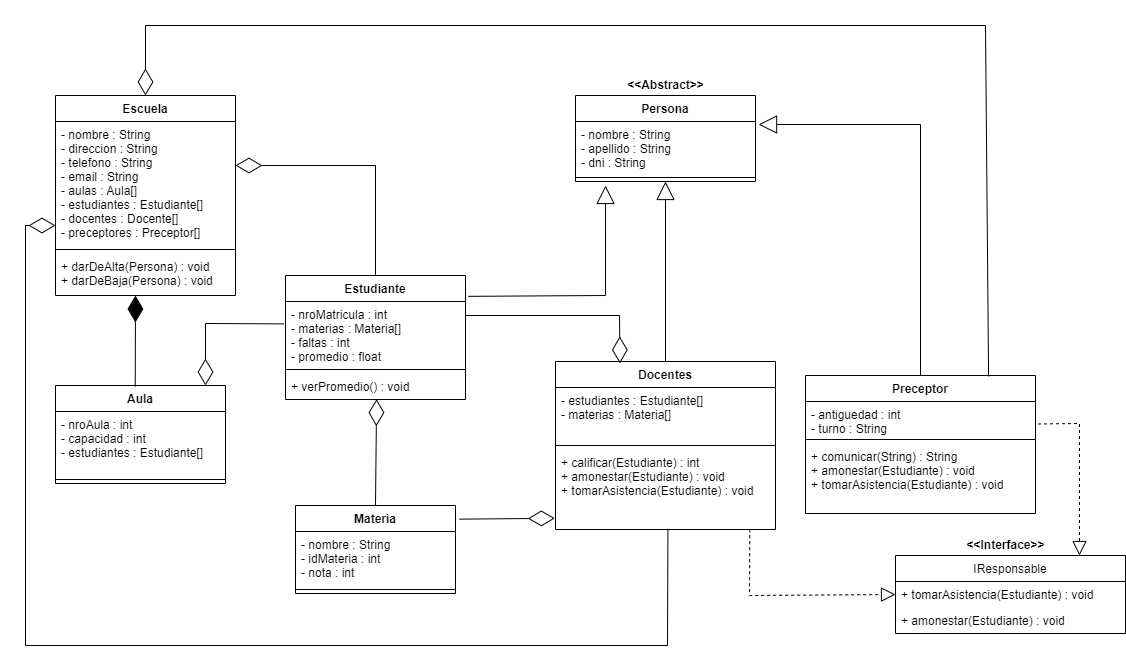

The diagram above was exported from draw.io. Its source (the exported page's mxGraphModel, read from the mxfile embedded in the PNG):
<mxGraphModel dx="2012" dy="1804" grid="1" gridSize="10" guides="1" tooltips="1" connect="1" arrows="1" fold="1" page="1" pageScale="1" pageWidth="827" pageHeight="1169" math="0" shadow="0">
  <root>
    <mxCell id="WIyWlLk6GJQsqaUBKTNV-0" />
    <mxCell id="WIyWlLk6GJQsqaUBKTNV-1" parent="WIyWlLk6GJQsqaUBKTNV-0" />
    <mxCell id="54wCXtFV_3DvtkeWf8re-5" value="Escuela" style="swimlane;fontStyle=1;align=center;verticalAlign=top;childLayout=stackLayout;horizontal=1;startSize=26;horizontalStack=0;resizeParent=1;resizeParentMax=0;resizeLast=0;collapsible=1;marginBottom=0;" vertex="1" parent="WIyWlLk6GJQsqaUBKTNV-1">
      <mxGeometry x="40" y="20" width="180" height="200" as="geometry" />
    </mxCell>
    <mxCell id="54wCXtFV_3DvtkeWf8re-6" value="- nombre : String&#10;- direccion : String&#10;- telefono : String&#10;- email : String&#10;- aulas : Aula[]&#10;- estudiantes : Estudiante[]&#10;- docentes : Docente[]&#10;- preceptores : Preceptor[]" style="text;strokeColor=none;fillColor=none;align=left;verticalAlign=top;spacingLeft=4;spacingRight=4;overflow=hidden;rotatable=0;points=[[0,0.5],[1,0.5]];portConstraint=eastwest;" vertex="1" parent="54wCXtFV_3DvtkeWf8re-5">
      <mxGeometry y="26" width="180" height="124" as="geometry" />
    </mxCell>
    <mxCell id="54wCXtFV_3DvtkeWf8re-7" value="" style="line;strokeWidth=1;fillColor=none;align=left;verticalAlign=middle;spacingTop=-1;spacingLeft=3;spacingRight=3;rotatable=0;labelPosition=right;points=[];portConstraint=eastwest;" vertex="1" parent="54wCXtFV_3DvtkeWf8re-5">
      <mxGeometry y="150" width="180" height="8" as="geometry" />
    </mxCell>
    <mxCell id="54wCXtFV_3DvtkeWf8re-8" value="+ darDeAlta(Persona) : void&#10;+ darDeBaja(Persona) : void" style="text;strokeColor=none;fillColor=none;align=left;verticalAlign=top;spacingLeft=4;spacingRight=4;overflow=hidden;rotatable=0;points=[[0,0.5],[1,0.5]];portConstraint=eastwest;" vertex="1" parent="54wCXtFV_3DvtkeWf8re-5">
      <mxGeometry y="158" width="180" height="42" as="geometry" />
    </mxCell>
    <mxCell id="54wCXtFV_3DvtkeWf8re-9" value="Docentes" style="swimlane;fontStyle=1;align=center;verticalAlign=top;childLayout=stackLayout;horizontal=1;startSize=26;horizontalStack=0;resizeParent=1;resizeParentMax=0;resizeLast=0;collapsible=1;marginBottom=0;" vertex="1" parent="WIyWlLk6GJQsqaUBKTNV-1">
      <mxGeometry x="540" y="286" width="220" height="168" as="geometry" />
    </mxCell>
    <mxCell id="54wCXtFV_3DvtkeWf8re-10" value="- estudiantes : Estudiante[]&#10;- materias : Materia[]" style="text;strokeColor=none;fillColor=none;align=left;verticalAlign=top;spacingLeft=4;spacingRight=4;overflow=hidden;rotatable=0;points=[[0,0.5],[1,0.5]];portConstraint=eastwest;" vertex="1" parent="54wCXtFV_3DvtkeWf8re-9">
      <mxGeometry y="26" width="220" height="54" as="geometry" />
    </mxCell>
    <mxCell id="54wCXtFV_3DvtkeWf8re-11" value="" style="line;strokeWidth=1;fillColor=none;align=left;verticalAlign=middle;spacingTop=-1;spacingLeft=3;spacingRight=3;rotatable=0;labelPosition=right;points=[];portConstraint=eastwest;" vertex="1" parent="54wCXtFV_3DvtkeWf8re-9">
      <mxGeometry y="80" width="220" height="8" as="geometry" />
    </mxCell>
    <mxCell id="54wCXtFV_3DvtkeWf8re-12" value="+ calificar(Estudiante) : int&#10;+ amonestar(Estudiante) : void&#10;+ tomarAsistencia(Estudiante) : void" style="text;strokeColor=none;fillColor=none;align=left;verticalAlign=top;spacingLeft=4;spacingRight=4;overflow=hidden;rotatable=0;points=[[0,0.5],[1,0.5]];portConstraint=eastwest;" vertex="1" parent="54wCXtFV_3DvtkeWf8re-9">
      <mxGeometry y="88" width="220" height="80" as="geometry" />
    </mxCell>
    <mxCell id="54wCXtFV_3DvtkeWf8re-13" value="Persona&#10;" style="swimlane;fontStyle=1;align=center;verticalAlign=top;childLayout=stackLayout;horizontal=1;startSize=26;horizontalStack=0;resizeParent=1;resizeParentMax=0;resizeLast=0;collapsible=1;marginBottom=0;" vertex="1" parent="WIyWlLk6GJQsqaUBKTNV-1">
      <mxGeometry x="560" y="20" width="180" height="86" as="geometry" />
    </mxCell>
    <mxCell id="54wCXtFV_3DvtkeWf8re-14" value="- nombre : String&#10;- apellido : String&#10;- dni : String" style="text;strokeColor=none;fillColor=none;align=left;verticalAlign=top;spacingLeft=4;spacingRight=4;overflow=hidden;rotatable=0;points=[[0,0.5],[1,0.5]];portConstraint=eastwest;" vertex="1" parent="54wCXtFV_3DvtkeWf8re-13">
      <mxGeometry y="26" width="180" height="52" as="geometry" />
    </mxCell>
    <mxCell id="54wCXtFV_3DvtkeWf8re-15" value="" style="line;strokeWidth=1;fillColor=none;align=left;verticalAlign=middle;spacingTop=-1;spacingLeft=3;spacingRight=3;rotatable=0;labelPosition=right;points=[];portConstraint=eastwest;" vertex="1" parent="54wCXtFV_3DvtkeWf8re-13">
      <mxGeometry y="78" width="180" height="8" as="geometry" />
    </mxCell>
    <mxCell id="54wCXtFV_3DvtkeWf8re-17" value="Estudiante&#10;" style="swimlane;fontStyle=1;align=center;verticalAlign=top;childLayout=stackLayout;horizontal=1;startSize=26;horizontalStack=0;resizeParent=1;resizeParentMax=0;resizeLast=0;collapsible=1;marginBottom=0;" vertex="1" parent="WIyWlLk6GJQsqaUBKTNV-1">
      <mxGeometry x="270" y="200" width="180" height="124" as="geometry" />
    </mxCell>
    <mxCell id="54wCXtFV_3DvtkeWf8re-18" value="- nroMatricula : int&#10;- materias : Materia[]&#10;- faltas : int&#10;- promedio : float" style="text;strokeColor=none;fillColor=none;align=left;verticalAlign=top;spacingLeft=4;spacingRight=4;overflow=hidden;rotatable=0;points=[[0,0.5],[1,0.5]];portConstraint=eastwest;" vertex="1" parent="54wCXtFV_3DvtkeWf8re-17">
      <mxGeometry y="26" width="180" height="64" as="geometry" />
    </mxCell>
    <mxCell id="54wCXtFV_3DvtkeWf8re-19" value="" style="line;strokeWidth=1;fillColor=none;align=left;verticalAlign=middle;spacingTop=-1;spacingLeft=3;spacingRight=3;rotatable=0;labelPosition=right;points=[];portConstraint=eastwest;" vertex="1" parent="54wCXtFV_3DvtkeWf8re-17">
      <mxGeometry y="90" width="180" height="8" as="geometry" />
    </mxCell>
    <mxCell id="54wCXtFV_3DvtkeWf8re-20" value="+ verPromedio() : void" style="text;strokeColor=none;fillColor=none;align=left;verticalAlign=top;spacingLeft=4;spacingRight=4;overflow=hidden;rotatable=0;points=[[0,0.5],[1,0.5]];portConstraint=eastwest;" vertex="1" parent="54wCXtFV_3DvtkeWf8re-17">
      <mxGeometry y="98" width="180" height="26" as="geometry" />
    </mxCell>
    <mxCell id="54wCXtFV_3DvtkeWf8re-41" value="" style="endArrow=diamondThin;endFill=0;endSize=24;html=1;rounded=0;exitX=-0.009;exitY=0.35;exitDx=0;exitDy=0;exitPerimeter=0;entryX=-0.009;entryY=0.35;entryDx=0;entryDy=0;entryPerimeter=0;" edge="1" parent="54wCXtFV_3DvtkeWf8re-17" source="54wCXtFV_3DvtkeWf8re-18">
      <mxGeometry width="160" relative="1" as="geometry">
        <mxPoint x="90" y="36" as="sourcePoint" />
        <mxPoint x="-80" y="110" as="targetPoint" />
        <Array as="points">
          <mxPoint x="-80" y="48" />
        </Array>
      </mxGeometry>
    </mxCell>
    <mxCell id="54wCXtFV_3DvtkeWf8re-21" value="Preceptor" style="swimlane;fontStyle=1;align=center;verticalAlign=top;childLayout=stackLayout;horizontal=1;startSize=26;horizontalStack=0;resizeParent=1;resizeParentMax=0;resizeLast=0;collapsible=1;marginBottom=0;" vertex="1" parent="WIyWlLk6GJQsqaUBKTNV-1">
      <mxGeometry x="790" y="300" width="230" height="138" as="geometry" />
    </mxCell>
    <mxCell id="54wCXtFV_3DvtkeWf8re-22" value="- antiguedad : int&#10;- turno : String" style="text;strokeColor=none;fillColor=none;align=left;verticalAlign=top;spacingLeft=4;spacingRight=4;overflow=hidden;rotatable=0;points=[[0,0.5],[1,0.5]];portConstraint=eastwest;" vertex="1" parent="54wCXtFV_3DvtkeWf8re-21">
      <mxGeometry y="26" width="230" height="34" as="geometry" />
    </mxCell>
    <mxCell id="54wCXtFV_3DvtkeWf8re-23" value="" style="line;strokeWidth=1;fillColor=none;align=left;verticalAlign=middle;spacingTop=-1;spacingLeft=3;spacingRight=3;rotatable=0;labelPosition=right;points=[];portConstraint=eastwest;" vertex="1" parent="54wCXtFV_3DvtkeWf8re-21">
      <mxGeometry y="60" width="230" height="8" as="geometry" />
    </mxCell>
    <mxCell id="54wCXtFV_3DvtkeWf8re-24" value="+ comunicar(String) : String&#10;+ amonestar(Estudiante) : void&#10;+ tomarAsistencia(Estudiante) : void" style="text;strokeColor=none;fillColor=none;align=left;verticalAlign=top;spacingLeft=4;spacingRight=4;overflow=hidden;rotatable=0;points=[[0,0.5],[1,0.5]];portConstraint=eastwest;" vertex="1" parent="54wCXtFV_3DvtkeWf8re-21">
      <mxGeometry y="68" width="230" height="70" as="geometry" />
    </mxCell>
    <mxCell id="54wCXtFV_3DvtkeWf8re-27" value="" style="endArrow=block;endSize=16;endFill=0;html=1;rounded=0;entryX=0.167;entryY=1.5;entryDx=0;entryDy=0;entryPerimeter=0;exitX=1.016;exitY=0.168;exitDx=0;exitDy=0;exitPerimeter=0;" edge="1" parent="WIyWlLk6GJQsqaUBKTNV-1" source="54wCXtFV_3DvtkeWf8re-17" target="54wCXtFV_3DvtkeWf8re-15">
      <mxGeometry width="160" relative="1" as="geometry">
        <mxPoint x="459.9999999999999" y="200.00200000000004" as="sourcePoint" />
        <mxPoint x="462.88" y="109.96199999999996" as="targetPoint" />
        <Array as="points">
          <mxPoint x="590" y="220" />
        </Array>
      </mxGeometry>
    </mxCell>
    <mxCell id="54wCXtFV_3DvtkeWf8re-28" value="" style="endArrow=block;endSize=16;endFill=0;html=1;rounded=0;exitX=0.5;exitY=0;exitDx=0;exitDy=0;entryX=1.017;entryY=0.058;entryDx=0;entryDy=0;entryPerimeter=0;" edge="1" parent="WIyWlLk6GJQsqaUBKTNV-1" source="54wCXtFV_3DvtkeWf8re-21" target="54wCXtFV_3DvtkeWf8re-14">
      <mxGeometry width="160" relative="1" as="geometry">
        <mxPoint x="808.56" y="200.04200000000003" as="sourcePoint" />
        <mxPoint x="740" y="90" as="targetPoint" />
        <Array as="points">
          <mxPoint x="905" y="49" />
        </Array>
      </mxGeometry>
    </mxCell>
    <mxCell id="54wCXtFV_3DvtkeWf8re-30" value="&lt;b&gt;&amp;lt;&amp;lt;Interface&amp;gt;&amp;gt;&lt;/b&gt;" style="text;html=1;align=center;verticalAlign=middle;resizable=0;points=[];autosize=1;strokeColor=none;fillColor=none;" vertex="1" parent="WIyWlLk6GJQsqaUBKTNV-1">
      <mxGeometry x="945" y="460" width="90" height="20" as="geometry" />
    </mxCell>
    <mxCell id="54wCXtFV_3DvtkeWf8re-31" value="IResponsable" style="swimlane;fontStyle=0;childLayout=stackLayout;horizontal=1;startSize=26;fillColor=none;horizontalStack=0;resizeParent=1;resizeParentMax=0;resizeLast=0;collapsible=1;marginBottom=0;" vertex="1" parent="WIyWlLk6GJQsqaUBKTNV-1">
      <mxGeometry x="880" y="480" width="230" height="78" as="geometry" />
    </mxCell>
    <mxCell id="54wCXtFV_3DvtkeWf8re-32" value="+ tomarAsistencia(Estudiante) : void" style="text;strokeColor=none;fillColor=none;align=left;verticalAlign=top;spacingLeft=4;spacingRight=4;overflow=hidden;rotatable=0;points=[[0,0.5],[1,0.5]];portConstraint=eastwest;" vertex="1" parent="54wCXtFV_3DvtkeWf8re-31">
      <mxGeometry y="26" width="230" height="26" as="geometry" />
    </mxCell>
    <mxCell id="54wCXtFV_3DvtkeWf8re-33" value="+ amonestar(Estudiante) : void" style="text;strokeColor=none;fillColor=none;align=left;verticalAlign=top;spacingLeft=4;spacingRight=4;overflow=hidden;rotatable=0;points=[[0,0.5],[1,0.5]];portConstraint=eastwest;" vertex="1" parent="54wCXtFV_3DvtkeWf8re-31">
      <mxGeometry y="52" width="230" height="26" as="geometry" />
    </mxCell>
    <mxCell id="54wCXtFV_3DvtkeWf8re-37" value="Aula&#10;" style="swimlane;fontStyle=1;align=center;verticalAlign=top;childLayout=stackLayout;horizontal=1;startSize=26;horizontalStack=0;resizeParent=1;resizeParentMax=0;resizeLast=0;collapsible=1;marginBottom=0;" vertex="1" parent="WIyWlLk6GJQsqaUBKTNV-1">
      <mxGeometry x="40" y="310" width="170" height="98" as="geometry" />
    </mxCell>
    <mxCell id="54wCXtFV_3DvtkeWf8re-38" value="- nroAula : int&#10;- capacidad : int&#10;- estudiantes : Estudiante[]" style="text;strokeColor=none;fillColor=none;align=left;verticalAlign=top;spacingLeft=4;spacingRight=4;overflow=hidden;rotatable=0;points=[[0,0.5],[1,0.5]];portConstraint=eastwest;" vertex="1" parent="54wCXtFV_3DvtkeWf8re-37">
      <mxGeometry y="26" width="170" height="64" as="geometry" />
    </mxCell>
    <mxCell id="54wCXtFV_3DvtkeWf8re-39" value="" style="line;strokeWidth=1;fillColor=none;align=left;verticalAlign=middle;spacingTop=-1;spacingLeft=3;spacingRight=3;rotatable=0;labelPosition=right;points=[];portConstraint=eastwest;" vertex="1" parent="54wCXtFV_3DvtkeWf8re-37">
      <mxGeometry y="90" width="170" height="8" as="geometry" />
    </mxCell>
    <mxCell id="54wCXtFV_3DvtkeWf8re-43" value="" style="endArrow=diamondThin;endFill=0;endSize=24;html=1;rounded=0;entryX=0.293;entryY=0.011;entryDx=0;entryDy=0;entryPerimeter=0;" edge="1" parent="WIyWlLk6GJQsqaUBKTNV-1" target="54wCXtFV_3DvtkeWf8re-9">
      <mxGeometry width="160" relative="1" as="geometry">
        <mxPoint x="450" y="240" as="sourcePoint" />
        <mxPoint x="200" y="275.9960000000001" as="targetPoint" />
        <Array as="points">
          <mxPoint x="604" y="240" />
        </Array>
      </mxGeometry>
    </mxCell>
    <mxCell id="54wCXtFV_3DvtkeWf8re-44" value="" style="endArrow=block;endSize=16;endFill=0;html=1;rounded=0;exitX=0.5;exitY=0;exitDx=0;exitDy=0;entryX=0.5;entryY=1;entryDx=0;entryDy=0;" edge="1" parent="WIyWlLk6GJQsqaUBKTNV-1" source="54wCXtFV_3DvtkeWf8re-9" target="54wCXtFV_3DvtkeWf8re-13">
      <mxGeometry width="160" relative="1" as="geometry">
        <mxPoint x="370" y="380" as="sourcePoint" />
        <mxPoint x="640" y="110" as="targetPoint" />
      </mxGeometry>
    </mxCell>
    <mxCell id="54wCXtFV_3DvtkeWf8re-45" value="&lt;b&gt;&amp;lt;&amp;lt;Abstract&amp;gt;&amp;gt;&lt;/b&gt;" style="text;html=1;align=center;verticalAlign=middle;resizable=0;points=[];autosize=1;strokeColor=none;fillColor=none;" vertex="1" parent="WIyWlLk6GJQsqaUBKTNV-1">
      <mxGeometry x="605" width="90" height="20" as="geometry" />
    </mxCell>
    <mxCell id="54wCXtFV_3DvtkeWf8re-46" value="Materia&#10;" style="swimlane;fontStyle=1;align=center;verticalAlign=top;childLayout=stackLayout;horizontal=1;startSize=26;horizontalStack=0;resizeParent=1;resizeParentMax=0;resizeLast=0;collapsible=1;marginBottom=0;" vertex="1" parent="WIyWlLk6GJQsqaUBKTNV-1">
      <mxGeometry x="280" y="430" width="160" height="88" as="geometry" />
    </mxCell>
    <mxCell id="54wCXtFV_3DvtkeWf8re-47" value="- nombre : String&#10;- idMateria : int&#10;- nota : int" style="text;strokeColor=none;fillColor=none;align=left;verticalAlign=top;spacingLeft=4;spacingRight=4;overflow=hidden;rotatable=0;points=[[0,0.5],[1,0.5]];portConstraint=eastwest;" vertex="1" parent="54wCXtFV_3DvtkeWf8re-46">
      <mxGeometry y="26" width="160" height="54" as="geometry" />
    </mxCell>
    <mxCell id="54wCXtFV_3DvtkeWf8re-48" value="" style="line;strokeWidth=1;fillColor=none;align=left;verticalAlign=middle;spacingTop=-1;spacingLeft=3;spacingRight=3;rotatable=0;labelPosition=right;points=[];portConstraint=eastwest;" vertex="1" parent="54wCXtFV_3DvtkeWf8re-46">
      <mxGeometry y="80" width="160" height="8" as="geometry" />
    </mxCell>
    <mxCell id="54wCXtFV_3DvtkeWf8re-50" value="" style="endArrow=diamondThin;endFill=0;endSize=24;html=1;rounded=0;exitX=1.024;exitY=0.155;exitDx=0;exitDy=0;exitPerimeter=0;entryX=-0.003;entryY=0.86;entryDx=0;entryDy=0;entryPerimeter=0;" edge="1" parent="WIyWlLk6GJQsqaUBKTNV-1" source="54wCXtFV_3DvtkeWf8re-46" target="54wCXtFV_3DvtkeWf8re-12">
      <mxGeometry width="160" relative="1" as="geometry">
        <mxPoint x="560" y="310" as="sourcePoint" />
        <mxPoint x="550" y="444" as="targetPoint" />
      </mxGeometry>
    </mxCell>
    <mxCell id="54wCXtFV_3DvtkeWf8re-52" value="" style="endArrow=diamondThin;endFill=0;endSize=24;html=1;rounded=0;exitX=0.5;exitY=0;exitDx=0;exitDy=0;entryX=0.506;entryY=0.987;entryDx=0;entryDy=0;entryPerimeter=0;" edge="1" parent="WIyWlLk6GJQsqaUBKTNV-1" source="54wCXtFV_3DvtkeWf8re-46" target="54wCXtFV_3DvtkeWf8re-20">
      <mxGeometry width="160" relative="1" as="geometry">
        <mxPoint x="450" y="459.5000000000001" as="sourcePoint" />
        <mxPoint x="360" y="310" as="targetPoint" />
      </mxGeometry>
    </mxCell>
    <mxCell id="54wCXtFV_3DvtkeWf8re-54" value="" style="endArrow=diamondThin;endFill=0;endSize=24;html=1;rounded=0;exitX=0.5;exitY=0;exitDx=0;exitDy=0;" edge="1" parent="WIyWlLk6GJQsqaUBKTNV-1" source="54wCXtFV_3DvtkeWf8re-17">
      <mxGeometry width="160" relative="1" as="geometry">
        <mxPoint x="230" y="230" as="sourcePoint" />
        <mxPoint x="220" y="90" as="targetPoint" />
        <Array as="points">
          <mxPoint x="360" y="90" />
        </Array>
      </mxGeometry>
    </mxCell>
    <mxCell id="54wCXtFV_3DvtkeWf8re-55" value="" style="endArrow=diamondThin;endFill=0;endSize=24;html=1;rounded=0;entryX=0;entryY=0.839;entryDx=0;entryDy=0;entryPerimeter=0;exitX=0.511;exitY=0.992;exitDx=0;exitDy=0;exitPerimeter=0;" edge="1" parent="WIyWlLk6GJQsqaUBKTNV-1" source="54wCXtFV_3DvtkeWf8re-12" target="54wCXtFV_3DvtkeWf8re-6">
      <mxGeometry width="160" relative="1" as="geometry">
        <mxPoint x="320" y="160" as="sourcePoint" />
        <mxPoint x="480" y="160" as="targetPoint" />
        <Array as="points">
          <mxPoint x="652" y="570" />
          <mxPoint x="10" y="570" />
          <mxPoint x="10" y="150" />
        </Array>
      </mxGeometry>
    </mxCell>
    <mxCell id="54wCXtFV_3DvtkeWf8re-56" value="" style="endArrow=diamondThin;endFill=0;endSize=24;html=1;rounded=0;entryX=0.5;entryY=0;entryDx=0;entryDy=0;exitX=0.796;exitY=0.007;exitDx=0;exitDy=0;exitPerimeter=0;" edge="1" parent="WIyWlLk6GJQsqaUBKTNV-1" source="54wCXtFV_3DvtkeWf8re-21" target="54wCXtFV_3DvtkeWf8re-5">
      <mxGeometry width="160" relative="1" as="geometry">
        <mxPoint x="320" y="110" as="sourcePoint" />
        <mxPoint x="480" y="110" as="targetPoint" />
        <Array as="points">
          <mxPoint x="970" y="-50" />
          <mxPoint x="130" y="-50" />
        </Array>
      </mxGeometry>
    </mxCell>
    <mxCell id="54wCXtFV_3DvtkeWf8re-36" value="" style="endArrow=block;dashed=1;endFill=0;endSize=12;html=1;rounded=0;exitX=0.883;exitY=0.996;exitDx=0;exitDy=0;entryX=0;entryY=0.5;entryDx=0;entryDy=0;exitPerimeter=0;" edge="1" parent="WIyWlLk6GJQsqaUBKTNV-1" source="54wCXtFV_3DvtkeWf8re-12" target="54wCXtFV_3DvtkeWf8re-32">
      <mxGeometry width="160" relative="1" as="geometry">
        <mxPoint x="720" y="410" as="sourcePoint" />
        <mxPoint x="993.7254901960782" y="370" as="targetPoint" />
        <Array as="points">
          <mxPoint x="734" y="520" />
        </Array>
      </mxGeometry>
    </mxCell>
    <mxCell id="54wCXtFV_3DvtkeWf8re-35" value="" style="endArrow=block;dashed=1;endFill=0;endSize=12;html=1;rounded=0;entryX=0.8;entryY=0;entryDx=0;entryDy=0;entryPerimeter=0;exitX=1.011;exitY=0.661;exitDx=0;exitDy=0;exitPerimeter=0;" edge="1" parent="WIyWlLk6GJQsqaUBKTNV-1" source="54wCXtFV_3DvtkeWf8re-22" target="54wCXtFV_3DvtkeWf8re-31">
      <mxGeometry width="160" relative="1" as="geometry">
        <mxPoint x="960" y="260" as="sourcePoint" />
        <mxPoint x="330" y="380" as="targetPoint" />
        <Array as="points">
          <mxPoint x="1064" y="348" />
        </Array>
      </mxGeometry>
    </mxCell>
    <mxCell id="54wCXtFV_3DvtkeWf8re-59" value="" style="endArrow=diamondThin;endFill=1;endSize=24;html=1;rounded=0;exitX=0.469;exitY=0.01;exitDx=0;exitDy=0;exitPerimeter=0;" edge="1" parent="WIyWlLk6GJQsqaUBKTNV-1" source="54wCXtFV_3DvtkeWf8re-37">
      <mxGeometry width="160" relative="1" as="geometry">
        <mxPoint x="115" y="300" as="sourcePoint" />
        <mxPoint x="120" y="220" as="targetPoint" />
      </mxGeometry>
    </mxCell>
  </root>
</mxGraphModel>